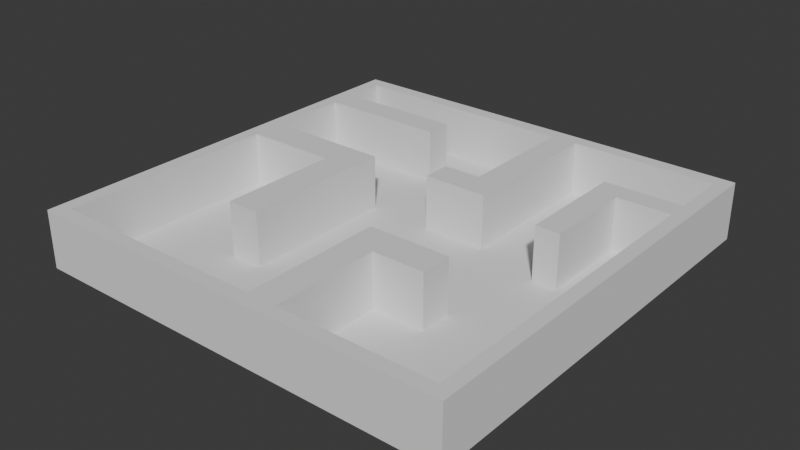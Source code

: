 # Source: Level.blend  (saved by Blender 5.2.44; exported with 4.5.12 LTS)
import bpy
from mathutils import Matrix  # noqa: F401  (used for matrix-valued properties, if any)

bpy.ops.wm.read_factory_settings(use_empty=True)
scene = bpy.context.scene
scene.name = 'Scene'

# ---- collections
col_collection = bpy.data.collections.new('Collection'); scene.collection.children.link(col_collection)

# ---- world
world_world = bpy.data.worlds.new('World'); scene.world = world_world
world_world.use_nodes = True; world_world.node_tree.nodes.clear()
_N = world_world.node_tree.nodes; _L = world_world.node_tree.links
n0 = _N.new('ShaderNodeOutputWorld'); n0.name = 'World Output'; n0.location = (200, 100)
n1 = _N.new('ShaderNodeBackground'); n1.name = 'Background'; n1.location = (-200, 100)
n1.inputs[0].default_value = (0.05088, 0.05088, 0.05088, 1.0)
_L.new(n1.outputs[0], n0.inputs[0])
n0.is_active_output = True
world_world.color = (0.05088, 0.05088, 0.05088)
world_world.sun_shadow_jitter_overblur = 0.0

# ---- meshes
me_cube_001 = bpy.data.meshes.new('Cube.001')
me_cube_001.from_pydata([(-1.0, -1.0, -0.0146), (-0.9355, -0.9355, 1.0), (-1.0, 1.0, -0.0146), (-0.9355, 0.9355, 1.0), (1.0, -1.0, -0.0146), (0.9355, -0.9355, 1.0), (1.0, 1.0, -0.0146), (0.9355, 0.9355, 1.0), (-1.0, -1.0, 1.0), (-1.0, 1.0, 1.0), (1.0, 1.0, 1.0), (1.0, -1.0, 1.0), (0.1357, 0.9355, 1.0), (0.2577, 0.9355, 1.0), (0.2577, 0.2243, 1.0), (-0.03935, 0.2243, 1.0), (-0.03935, 0.3586, 1.0), (0.1357, 0.3586, 1.0), (-0.9355, 0.6191, 1.0), (-0.9355, 0.7453, 1.0), (-0.3324, 0.6191, 1.0), (-0.3324, 0.7453, 1.0), (-0.9355, 0.08597, 1.0), (-0.9355, 0.2406, 1.0), (-0.3446, 0.2406, 1.0), (-0.3446, -0.4797, 1.0), (-0.4992, -0.4797, 1.0), (-0.4992, 0.08597, 1.0), (0.2252, -0.9355, 1.0), (0.08681, -0.9355, 1.0), (0.08681, -0.2803, 1.0), (0.4694, -0.2803, 1.0), (0.4694, -0.4309, 1.0), (0.2252, -0.4309, 1.0), (0.9355, 0.6598, 1.0), (0.9355, 0.5581, 1.0), (0.5711, 0.6598, 1.0), (0.5711, 0.1348, 1.0), (0.6851, 0.1348, 1.0), (0.6851, 0.5581, 1.0), (-1.0, -1.0, 15.99), (-1.0, 1.0, 15.99), (1.0, 1.0, 15.99), (1.0, -1.0, 15.99), (-0.9355, 0.7453, 15.99), (-0.9355, 0.9355, 15.99), (0.2577, 0.9355, 15.99), (0.9355, 0.9355, 15.99), (0.9355, 0.5581, 15.99), (0.9355, -0.9355, 15.99), (0.08681, -0.9355, 15.99), (-0.9355, -0.9355, 15.99), (0.1357, 0.9355, 15.99), (0.2577, 0.2243, 15.99), (-0.03935, 0.2243, 15.99), (-0.03935, 0.3586, 15.99), (0.1357, 0.3586, 15.99), (-0.9355, 0.2406, 15.99), (-0.9355, 0.6191, 15.99), (-0.3324, 0.6191, 15.99), (-0.3324, 0.7453, 15.99), (-0.9355, 0.08597, 15.99), (-0.3446, 0.2406, 15.99), (-0.3446, -0.4797, 15.99), (-0.4992, -0.4797, 15.99), (-0.4992, 0.08597, 15.99), (0.2252, -0.9355, 15.99), (0.08681, -0.2803, 15.99), (0.4694, -0.2803, 15.99), (0.4694, -0.4309, 15.99), (0.2252, -0.4309, 15.99), (0.9355, 0.6598, 15.99), (0.5711, 0.6598, 15.99), (0.5711, 0.1348, 15.99), (0.6851, 0.1348, 15.99), (0.6851, 0.5581, 15.99)], [], [(0, 8, 9, 2), (2, 9, 10, 6), (6, 10, 11, 4), (4, 11, 8, 0), (2, 6, 4, 0), (7, 13, 14, 15, 16, 17, 12, 3, 19, 21, 20, 18, 23, 24, 25, 26, 27, 22, 1, 29, 30, 31, 32, 33, 28, 5, 35, 39, 38, 37, 36, 34), (26, 25, 63, 64), (36, 37, 73, 72), (14, 13, 46, 53), (25, 24, 62, 63), (11, 10, 42, 43), (34, 36, 72, 71), (24, 23, 57, 62), (3, 12, 52, 45), (7, 34, 71, 47), (51, 61, 57, 58, 44, 45, 41, 40), (45, 52, 46, 47, 42, 41), (47, 71, 48, 49, 43, 42), (49, 66, 50, 51, 40, 43), (52, 56, 55, 54, 53, 46), (58, 59, 60, 44), (61, 65, 64, 63, 62, 57), (66, 70, 69, 68, 67, 50), (71, 72, 73, 74, 75, 48), (15, 14, 53, 54), (37, 38, 74, 73), (27, 26, 64, 65), (16, 15, 54, 55), (38, 39, 75, 74), (8, 11, 43, 40), (22, 27, 65, 61), (17, 16, 55, 56), (39, 35, 48, 75), (19, 3, 45, 44), (5, 28, 66, 49), (12, 17, 56, 52), (13, 7, 47, 46), (23, 18, 58, 57), (35, 5, 49, 48), (30, 29, 50, 67), (29, 1, 51, 50), (31, 30, 67, 68), (9, 8, 40, 41), (18, 20, 59, 58), (32, 31, 68, 69), (20, 21, 60, 59), (33, 32, 69, 70), (21, 19, 44, 60), (28, 33, 70, 66), (10, 9, 41, 42), (1, 22, 61, 51)])
_uv = me_cube_001.uv_layers.new(name='UVMap')
_uv.uv.foreach_set('vector', [0.375, 0.0, 0.625, 0.0, 0.625, 0.25, 0.375, 0.25, 0.375, 0.25, 0.625, 0.25, 0.625, 0.5, 0.375, 0.5, 0.375, 0.5, 0.625, 0.5, 0.625, 0.75, 0.375, 0.75, 0.375, 0.75, 0.625, 0.75, 0.625, 1.0, 0.375, 1.0, 0.125, 0.5, 0.375, 0.5, 0.375, 0.75, 0.125, 0.75, 0.6331, 0.5081, 0.7178, 0.5081, 0.7178, 0.597, 0.7549, 0.597, 0.7549, 0.5802, 0.733, 0.5802, 0.733, 0.5081, 0.8669, 0.5081, 0.8669, 0.5318, 0.7915, 0.5318, 0.7915, 0.5476, 0.8669, 0.5476, 0.8669, 0.5949, 0.7931, 0.5949, 0.7931, 0.685, 0.8155, 0.685, 0.8155, 0.6143, 0.8669, 0.6143, 0.8669, 0.7419, 0.7391, 0.7419, 0.7386, 0.66, 0.6911, 0.66, 0.6912, 0.6789, 0.7215, 0.6789, 0.7219, 0.7419, 0.6331, 0.7419, 0.6331, 0.5552, 0.6643, 0.5552, 0.6643, 0.6081, 0.6784, 0.6081, 0.6785, 0.5425, 0.6331, 0.5425, 0.8155, 0.685, 0.7931, 0.685, 0.7931, 0.685, 0.8155, 0.685, 0.6785, 0.5425, 0.6784, 0.6081, 0.6784, 0.6081, 0.6785, 0.5425, 0.7178, 0.597, 0.7178, 0.5081, 0.7178, 0.5081, 0.7178, 0.597, 0.7931, 0.685, 0.7931, 0.5949, 0.7931, 0.5949, 0.7931, 0.685, 0.625, 0.75, 0.625, 0.5, 0.625, 0.5, 0.625, 0.75, 0.6331, 0.5425, 0.6785, 0.5425, 0.6785, 0.5425, 0.6331, 0.5425, 0.7931, 0.5949, 0.8669, 0.5949, 0.8669, 0.5949, 0.7931, 0.5949, 0.8669, 0.5081, 0.733, 0.5081, 0.733, 0.5081, 0.8669, 0.5081, 0.6331, 0.5081, 0.6331, 0.5425, 0.6331, 0.5425, 0.6331, 0.5081, 0.8669, 0.7419, 0.8669, 0.6143, 0.8669, 0.5949, 0.8669, 0.5476, 0.8669, 0.5318, 0.8669, 0.5081, 0.875, 0.5, 0.875, 0.75, 0.8669, 0.5081, 0.733, 0.5081, 0.7178, 0.5081, 0.6331, 0.5081, 0.625, 0.5, 0.875, 0.5, 0.6331, 0.5081, 0.6331, 0.5425, 0.6331, 0.5552, 0.6331, 0.7419, 0.625, 0.75, 0.625, 0.5, 0.6331, 0.7419, 0.7219, 0.7419, 0.7391, 0.7419, 0.8669, 0.7419, 0.875, 0.75, 0.625, 0.75, 0.733, 0.5081, 0.733, 0.5802, 0.7549, 0.5802, 0.7549, 0.597, 0.7178, 0.597, 0.7178, 0.5081, 0.8669, 0.5476, 0.7915, 0.5476, 0.7915, 0.5318, 0.8669, 0.5318, 0.8669, 0.6143, 0.8155, 0.6143, 0.8155, 0.685, 0.7931, 0.685, 0.7931, 0.5949, 0.8669, 0.5949, 0.7219, 0.7419, 0.7215, 0.6789, 0.6912, 0.6789, 0.6911, 0.66, 0.7386, 0.66, 0.7391, 0.7419, 0.6331, 0.5425, 0.6785, 0.5425, 0.6784, 0.6081, 0.6643, 0.6081, 0.6643, 0.5552, 0.6331, 0.5552, 0.7549, 0.597, 0.7178, 0.597, 0.7178, 0.597, 0.7549, 0.597, 0.6784, 0.6081, 0.6643, 0.6081, 0.6643, 0.6081, 0.6784, 0.6081, 0.8155, 0.6143, 0.8155, 0.685, 0.8155, 0.685, 0.8155, 0.6143, 0.7549, 0.5802, 0.7549, 0.597, 0.7549, 0.597, 0.7549, 0.5802, 0.6643, 0.6081, 0.6643, 0.5552, 0.6643, 0.5552, 0.6643, 0.6081, 0.625, 1.0, 0.625, 0.75, 0.625, 0.75, 0.625, 1.0, 0.8669, 0.6143, 0.8155, 0.6143, 0.8155, 0.6143, 0.8669, 0.6143, 0.733, 0.5802, 0.7549, 0.5802, 0.7549, 0.5802, 0.733, 0.5802, 0.6643, 0.5552, 0.6331, 0.5552, 0.6331, 0.5552, 0.6643, 0.5552, 0.8669, 0.5318, 0.8669, 0.5081, 0.8669, 0.5081, 0.8669, 0.5318, 0.6331, 0.7419, 0.7219, 0.7419, 0.7219, 0.7419, 0.6331, 0.7419, 0.733, 0.5081, 0.733, 0.5802, 0.733, 0.5802, 0.733, 0.5081, 0.7178, 0.5081, 0.6331, 0.5081, 0.6331, 0.5081, 0.7178, 0.5081, 0.8669, 0.5949, 0.8669, 0.5476, 0.8669, 0.5476, 0.8669, 0.5949, 0.6331, 0.5552, 0.6331, 0.7419, 0.6331, 0.7419, 0.6331, 0.5552, 0.7386, 0.66, 0.7391, 0.7419, 0.7391, 0.7419, 0.7386, 0.66, 0.7391, 0.7419, 0.8669, 0.7419, 0.8669, 0.7419, 0.7391, 0.7419, 0.6911, 0.66, 0.7386, 0.66, 0.7386, 0.66, 0.6911, 0.66, 0.625, 0.25, 0.625, 0.0, 0.625, 0.0, 0.625, 0.25, 0.8669, 0.5476, 0.7915, 0.5476, 0.7915, 0.5476, 0.8669, 0.5476, 0.6912, 0.6789, 0.6911, 0.66, 0.6911, 0.66, 0.6912, 0.6789, 0.7915, 0.5476, 0.7915, 0.5318, 0.7915, 0.5318, 0.7915, 0.5476, 0.7215, 0.6789, 0.6912, 0.6789, 0.6912, 0.6789, 0.7215, 0.6789, 0.7915, 0.5318, 0.8669, 0.5318, 0.8669, 0.5318, 0.7915, 0.5318, 0.7219, 0.7419, 0.7215, 0.6789, 0.7215, 0.6789, 0.7219, 0.7419, 0.625, 0.5, 0.625, 0.25, 0.625, 0.25, 0.625, 0.5, 0.8669, 0.7419, 0.8669, 0.6143, 0.8669, 0.6143, 0.8669, 0.7419])
me_cube_001.update()

# ---- objects
ob_cube = bpy.data.objects.new('Cube', me_cube_001)

# ---- transforms, parenting, visibility, modifiers, constraints
ob_cube.location = (0.0, 0.0, 0.0)
ob_cube.scale = (30.0, 30.0, 0.5)

# ---- collection membership
col_collection.objects.link(ob_cube)

# ---- scene / render settings (as saved in the file)
scene.frame_start = 1; scene.frame_end = 250; scene.frame_set(1)
scene.render.engine = 'BLENDER_EEVEE_NEXT'
scene.render.bake_bias = 0.0
scene.render.bake_samples = 0
scene.render.compositor_device = 'GPU'
scene.eevee.use_volume_custom_range = False
scene.eevee.fast_gi_thickness_near = 0.1
scene.eevee.fast_gi_thickness_far = 0.0
scene.eevee.ray_tracing_options.screen_trace_thickness = 0.1
bpy.context.view_layer.update()

# ---- added for rendering (the .blend has no active camera and no usable light): camera, sun
cam_auto = bpy.data.cameras.new('AutoCamera')
cam_auto.lens = 50.0
cam_auto.sensor_width = 36.0
cam_auto.clip_end = 1383.92
ob_auto_camera = bpy.data.objects.new('AutoCamera', cam_auto)
scene.collection.objects.link(ob_auto_camera)
ob_auto_camera.location = (78.8561, -94.6273, 67.0776)
ob_auto_camera.rotation_euler = (1.09748, -7.21219e-08, 0.694738)
scene.camera = ob_auto_camera
light_auto_sun = bpy.data.lights.new('AutoSun', 'SUN')
light_auto_sun.energy = 3.0
light_auto_sun.angle = 0.0523599
ob_auto_sun = bpy.data.objects.new('AutoSun', light_auto_sun)
scene.collection.objects.link(ob_auto_sun)
ob_auto_sun.rotation_euler = (0.872665, 0.174533, 0.523599)
bpy.context.view_layer.update()
